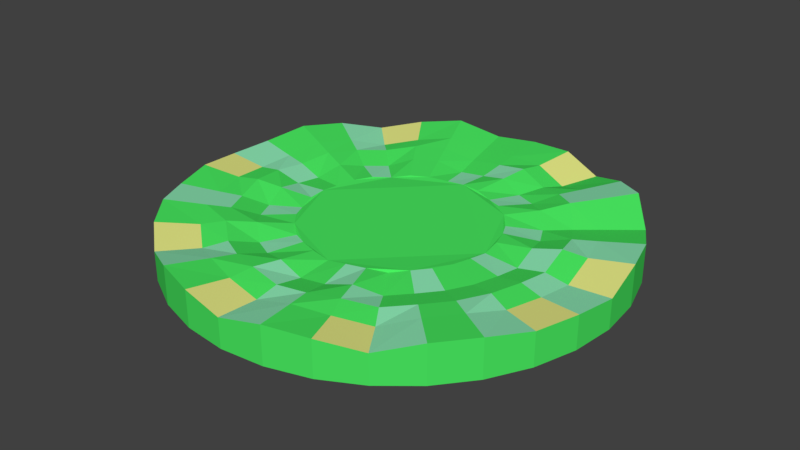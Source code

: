 # Source: plaform_3.blend  (saved by Blender 2.79.0; exported with 4.5.12 LTS)
import bpy
from mathutils import Matrix  # noqa: F401  (used for matrix-valued properties, if any)

bpy.ops.wm.read_factory_settings(use_empty=True)
scene = bpy.context.scene
scene.name = 'Scene'

# ---- collections
col_collection_1 = bpy.data.collections.new('Collection 1'); scene.collection.children.link(col_collection_1)

# ---- materials (node trees are filled in below, after node groups)
mat_material_003 = bpy.data.materials.new('Material.003')
mat_material_003.alpha_threshold = 0.0
mat_material_003.use_transparent_shadow = False
mat_material_003.diffuse_color = (0.06711, 0.8, 0.1171, 1.0)
mat_material_003.roughness = 0.5
mat_material_004 = bpy.data.materials.new('Material.004')
mat_material_004.alpha_threshold = 0.0
mat_material_004.use_transparent_shadow = False
mat_material_004.diffuse_color = (0.2715, 0.8, 0.4632, 1.0)
mat_material_004.roughness = 0.5
mat_material_005 = bpy.data.materials.new('Material.005')
mat_material_005.alpha_threshold = 0.0
mat_material_005.use_transparent_shadow = False
mat_material_005.diffuse_color = (0.7769, 0.8, 0.2354, 1.0)
mat_material_005.roughness = 0.5

# ---- material node trees

# ---- world
world_world = bpy.data.worlds.new('World'); scene.world = world_world
world_world.color = (0.05088, 0.05088, 0.05088)
world_world.use_sun_shadow = False
world_world.sun_shadow_jitter_overblur = 0.0
world_world.cycles.sampling_method = 'MANUAL'

# ---- meshes
me_circle_001 = bpy.data.meshes.new('Circle.001')
me_circle_001.from_pydata([(4.75e-07, 5.0, 0.0), (-0.9755, 4.904, 0.0), (-1.913, 4.619, 0.0), (-2.778, 4.157, 0.0), (-3.536, 3.536, 0.0), (-4.157, 2.778, 0.0), (-4.619, 1.913, 0.0), (-4.904, 0.9755, 0.0), (-5.0, -7.624e-07, 0.0), (-4.904, -0.9755, 0.0), (-4.619, -1.913, 0.0), (-4.157, -2.778, 0.0), (-3.536, -3.536, 0.0), (-2.778, -4.157, 0.0), (-1.913, -4.619, 0.0), (-0.9754, -4.904, 0.0), (2.104e-06, -5.0, 0.0), (0.9755, -4.904, 0.0), (1.913, -4.619, 0.0), (2.778, -4.157, 0.0), (3.536, -3.536, 0.0), (4.157, -2.778, 0.0), (4.619, -1.913, 0.0), (4.904, -0.9754, 0.0), (5.0, 3.688e-06, 0.0), (4.904, 0.9755, 0.0), (4.619, 1.913, 0.0), (4.157, 2.778, 0.0), (3.536, 3.536, 0.0), (2.778, 4.157, 0.0), (1.913, 4.619, 0.0), (0.9754, 4.904, 0.0), (-0.9755, 4.904, 0.844), (4.75e-07, 5.0, 0.9609), (-1.913, 4.619, 0.9609), (-2.778, 4.157, 0.9609), (-3.536, 3.536, 0.844), (-4.157, 2.778, 0.9609), (-4.619, 1.913, 0.9609), (-4.904, 0.9755, 0.844), (-5.0, -7.624e-07, 0.9609), (-4.904, -0.9755, 0.9609), (-4.619, -1.913, 0.844), (-4.157, -2.778, 0.9609), (-3.536, -3.536, 0.9609), (-2.778, -4.157, 0.844), (-1.913, -4.619, 0.9609), (-0.9754, -4.904, 0.9609), (2.104e-06, -5.0, 0.844), (0.9755, -4.904, 0.9609), (1.913, -4.619, 0.9609), (2.778, -4.157, 0.844), (3.536, -3.536, 0.9609), (4.157, -2.778, 0.9609), (4.619, -1.913, 0.9609), (4.904, -0.9754, 0.9609), (5.0, 3.688e-06, 0.844), (4.904, 0.9755, 0.9609), (4.619, 1.913, 0.9609), (4.157, 2.778, 0.844), (3.536, 3.536, 0.9609), (2.778, 4.157, 0.9609), (1.913, 4.619, 0.844), (0.9754, 4.904, 0.9609), (-1.317, 6.623, -0.148), (6.454e-07, 6.753, -0.148), (-2.584, 6.239, -0.148), (-3.752, 5.615, -0.148), (-4.775, 4.775, -0.148), (-5.615, 3.752, -0.148), (-6.239, 2.584, -0.148), (-6.623, 1.317, -0.148), (-6.753, -1.194e-06, -0.148), (-6.623, -1.317, -0.148), (-6.239, -2.584, -0.148), (-5.615, -3.752, -0.148), (-4.775, -4.775, -0.148), (-3.752, -5.615, -0.148), (-2.584, -6.239, -0.148), (-1.317, -6.623, -0.148), (2.846e-06, -6.753, -0.148), (1.317, -6.623, -0.148), (2.584, -6.239, -0.148), (3.752, -5.615, -0.148), (4.775, -4.775, -0.148), (5.615, -3.752, -0.148), (6.239, -2.584, -0.148), (6.623, -1.317, -0.148), (6.753, 4.817e-06, -0.148), (6.623, 1.317, -0.148), (6.239, 2.584, -0.148), (5.615, 3.752, -0.148), (4.775, 4.775, -0.148), (3.752, 5.615, -0.148), (2.584, 6.239, -0.148), (1.317, 6.623, -0.148), (-1.317, 6.623, 0.7102), (6.454e-07, 6.753, 0.8272), (-2.584, 6.239, 1.109), (-3.752, 5.615, 1.109), (-4.775, 4.775, 0.7102), (-5.615, 3.752, 0.8272), (-6.239, 2.584, 1.109), (-6.623, 1.317, 0.7102), (-6.753, -1.194e-06, 0.8272), (-6.623, -1.317, 1.109), (-6.239, -2.584, 0.7102), (-5.615, -3.752, 0.8272), (-4.775, -4.775, 1.109), (-3.752, -5.615, 0.7102), (-2.584, -6.239, 0.8272), (-1.317, -6.623, 1.109), (2.846e-06, -6.753, 0.7102), (1.317, -6.623, 0.8272), (2.584, -6.239, 1.109), (3.752, -5.615, 0.7102), (4.775, -4.775, 0.8272), (5.615, -3.752, 0.8272), (6.239, -2.584, 0.8272), (6.623, -1.317, 0.8272), (6.753, 4.817e-06, 0.7102), (6.623, 1.317, 1.109), (6.239, 2.584, 0.8272), (5.615, 3.752, 0.7102), (4.775, 4.775, 1.109), (3.752, 5.615, 0.8272), (2.584, 6.239, 0.7102), (1.317, 6.623, 1.109), (-1.597, 8.028, -0.2774), (8.803e-07, 8.186, -0.2774), (-3.133, 7.563, -0.2774), (-4.548, 6.806, -0.2774), (-5.788, 5.788, -0.2774), (-6.806, 4.548, -0.2774), (-7.563, 3.133, -0.2774), (-8.028, 1.597, -0.2774), (-8.186, -1.595e-06, -0.2774), (-8.028, -1.597, -0.2774), (-7.563, -3.133, -0.2774), (-6.806, -4.548, -0.2774), (-5.788, -5.788, -0.2774), (-4.548, -6.806, -0.2774), (-3.133, -7.563, -0.2774), (-1.597, -8.028, -0.2774), (3.548e-06, -8.186, -0.2774), (1.597, -8.028, -0.2774), (3.133, -7.563, -0.2774), (4.548, -6.806, -0.2774), (5.788, -5.788, -0.2774), (6.806, -4.548, -0.2774), (7.563, -3.133, -0.2774), (8.028, -1.597, -0.2774), (8.186, 5.691e-06, -0.2774), (8.028, 1.597, -0.2774), (7.563, 3.133, -0.2774), (6.806, 4.548, -0.2774), (5.788, 5.788, -0.2774), (4.548, 6.806, -0.2774), (3.133, 7.563, -0.2774), (1.597, 8.028, -0.2774), (-1.597, 8.028, 0.8226), (8.803e-07, 8.186, 0.9644), (-3.133, 7.563, 1.246), (-4.548, 6.806, 1.246), (-5.788, 5.788, 1.011), (-6.806, 4.548, 1.153), (-7.563, 3.133, 1.246), (-8.028, 1.597, 1.011), (-8.186, -1.595e-06, 1.153), (-8.028, -1.597, 1.246), (-7.563, -3.133, 1.011), (-6.806, -4.548, 1.153), (-5.788, -5.788, 1.246), (-4.548, -6.806, 1.011), (-3.133, -7.563, 1.153), (-1.597, -8.028, 1.246), (3.548e-06, -8.186, 1.011), (1.597, -8.028, 1.153), (3.133, -7.563, 1.246), (4.548, -6.806, 1.011), (5.788, -5.788, 1.153), (6.806, -4.548, 1.153), (7.563, -3.133, 1.153), (8.028, -1.597, 1.153), (8.186, 5.691e-06, 1.011), (8.028, 1.597, 1.434), (7.563, 3.133, 1.153), (6.806, 4.548, 0.8226), (5.788, 5.788, 1.434), (4.548, 6.806, 1.153), (3.133, 7.563, 0.8226), (1.597, 8.028, 1.246), (-1.829, 9.196, -0.3708), (9.728e-07, 9.376, -0.3708), (-3.588, 8.662, -0.3708), (-5.209, 7.796, -0.3708), (-6.63, 6.63, -0.3708), (-7.796, 5.209, -0.3708), (-8.662, 3.588, -0.3708), (-9.196, 1.829, -0.3708), (-9.376, -1.918e-06, -0.3708), (-9.196, -1.829, -0.3708), (-8.662, -3.588, -0.3708), (-7.796, -5.209, -0.3708), (-6.63, -6.63, -0.3708), (-5.209, -7.796, -0.3708), (-3.588, -8.662, -0.3708), (-1.829, -9.196, -0.3708), (4.028e-06, -9.376, -0.3708), (1.829, -9.196, -0.3708), (3.588, -8.662, -0.3708), (5.209, -7.796, -0.3708), (6.63, -6.63, -0.3708), (7.796, -5.209, -0.3708), (8.662, -3.588, -0.3708), (9.196, -1.829, -0.3708), (9.376, 6.428e-06, -0.3708), (9.196, 1.829, -0.3708), (8.662, 3.588, -0.3708), (7.796, 5.209, -0.3708), (6.63, 6.63, -0.3708), (5.209, 7.796, -0.3708), (3.588, 8.662, -0.3708), (1.829, 9.196, -0.3708), (-1.829, 9.196, 0.889), (9.728e-07, 9.376, 1.051), (-3.588, 8.662, 1.374), (-5.209, 7.796, 1.115), (-6.63, 6.63, 0.8178), (-7.796, 5.209, 1.24), (-8.662, 3.588, 1.374), (-9.196, 1.829, 1.077), (-9.376, -1.918e-06, 0.9802), (-9.196, -1.829, 1.115), (-8.662, -3.588, 1.077), (-7.796, -5.209, 1.24), (-6.63, -6.63, 1.115), (-5.209, -7.796, 0.8178), (-3.588, -8.662, 1.24), (-1.829, -9.196, 1.115), (4.028e-06, -9.376, 0.8178), (1.829, -9.196, 1.24), (3.588, -8.662, 1.115), (5.209, -7.796, 0.8178), (6.63, -6.63, 1.24), (7.796, -5.209, 1.24), (8.662, -3.588, 0.9802), (9.196, -1.829, 0.9802), (9.376, 6.428e-06, 0.8178), (9.196, 1.829, 1.303), (8.662, 3.588, 1.24), (7.796, 5.209, 0.889), (6.63, 6.63, 1.562), (5.209, 7.796, 1.24), (3.588, 8.662, 0.6295), (1.829, 9.196, 1.115), (-2.245, 11.28, -0.5514), (1.052e-06, 11.51, -0.5514), (-4.403, 10.63, -0.5514), (-6.392, 9.567, -0.5514), (-8.136, 8.136, -0.5514), (-9.567, 6.392, -0.5514), (-10.63, 4.403, -0.5514), (-11.28, 2.245, -0.5514), (-11.51, -2.516e-06, -0.5514), (-11.28, -2.245, -0.5514), (-10.63, -4.403, -0.5514), (-9.567, -6.392, -0.5514), (-8.136, -8.136, -0.5514), (-6.392, -9.567, -0.5514), (-4.403, -10.63, -0.5514), (-2.245, -11.28, -0.5514), (4.801e-06, -11.51, -0.5514), (2.245, -11.28, -0.5514), (4.403, -10.63, -0.5514), (6.392, -9.567, -0.5514), (8.136, -8.136, -0.5514), (9.567, -6.392, -0.5514), (10.63, -4.403, -0.5514), (11.28, -2.245, -0.5514), (11.51, 7.726e-06, -0.5514), (11.28, 2.245, -0.5514), (10.63, 4.403, -0.5514), (9.567, 6.392, -0.5514), (8.136, 8.136, -0.5514), (6.392, 9.567, -0.5514), (4.403, 10.63, -0.5514), (2.245, 11.28, -0.5514), (-2.245, 11.28, 0.9946), (1.052e-06, 11.51, 1.194), (-4.403, 10.63, 1.59), (-6.392, 9.567, 1.33), (-8.136, 8.136, 0.9661), (-9.567, 6.392, 1.425), (-10.63, 4.403, 1.59), (-11.28, 2.245, 1.226), (-11.51, -2.516e-06, 1.165), (-11.28, -2.245, 1.33), (-10.63, -4.403, 1.226), (-9.567, -6.392, 1.425), (-8.136, -8.136, 1.33), (-6.392, -9.567, 0.9661), (-4.403, -10.63, 1.425), (-2.245, -11.28, 1.33), (4.801e-06, -11.51, 0.9661), (2.245, -11.28, 1.425), (4.403, -10.63, 1.33), (6.392, -9.567, 0.9661), (8.136, -8.136, 1.425), (9.567, -6.392, 1.425), (10.63, -4.403, 1.165), (11.28, -2.245, 1.165), (11.51, 7.726e-06, 0.9661), (11.28, 2.245, 1.561), (10.63, 4.403, 1.425), (9.567, 6.392, 0.9946), (8.136, 8.136, 1.821), (6.392, 9.567, 1.425), (4.403, 10.63, 0.7351), (2.245, 11.28, 1.33)], [], [(1, 0, 31, 30, 29, 28, 27, 26, 25, 24, 23, 22, 21, 20, 19, 18, 17, 16, 15, 14, 13, 12, 11, 10, 9, 8, 7, 6, 5, 4, 3, 2), (32, 34, 35, 36, 37, 38, 39, 40, 41, 42, 43, 44, 45, 46, 47, 48, 49, 50, 51, 52, 53, 54, 55, 56, 57, 58, 59, 60, 61, 62, 63, 33), (3, 4, 68, 67), (29, 30, 94, 93), (56, 55, 119, 120), (2, 3, 67, 66), (28, 29, 93, 92), (55, 54, 118, 119), (1, 2, 66, 64), (27, 28, 92, 91), (54, 53, 117, 118), (0, 1, 64, 65), (26, 27, 91, 90), (53, 52, 116, 117), (25, 26, 90, 89), (52, 51, 115, 116), (24, 25, 89, 88), (51, 50, 114, 115), (23, 24, 88, 87), (50, 49, 113, 114), (22, 23, 87, 86), (49, 48, 112, 113), (21, 22, 86, 85), (48, 47, 111, 112), (20, 21, 85, 84), (47, 46, 110, 111), (19, 20, 84, 83), (46, 45, 109, 110), (18, 19, 83, 82), (45, 44, 108, 109), (17, 18, 82, 81), (44, 43, 107, 108), (16, 17, 81, 80), (43, 42, 106, 107), (73, 74, 138, 137), (100, 99, 163, 164), (126, 125, 189, 190), (72, 73, 137, 136), (99, 98, 162, 163), (125, 124, 188, 189), (71, 72, 136, 135), (98, 96, 160, 162), (124, 123, 187, 188), (70, 71, 135, 134), (96, 97, 161, 160), (123, 122, 186, 187), (69, 70, 134, 133), (95, 65, 129, 159), (122, 121, 185, 186), (68, 69, 133, 132), (94, 95, 159, 158), (121, 120, 184, 185), (67, 68, 132, 131), (93, 94, 158, 157), (120, 119, 183, 184), (66, 67, 131, 130), (92, 93, 157, 156), (119, 118, 182, 183), (64, 66, 130, 128), (91, 92, 156, 155), (118, 117, 181, 182), (65, 64, 128, 129), (90, 91, 155, 154), (117, 116, 180, 181), (89, 90, 154, 153), (116, 115, 179, 180), (57, 56, 120, 121), (30, 31, 95, 94), (4, 5, 69, 68), (58, 57, 121, 122), (31, 0, 65, 95), (5, 6, 70, 69), (59, 58, 122, 123), (32, 33, 97, 96), (6, 7, 71, 70), (60, 59, 123, 124), (34, 32, 96, 98), (7, 8, 72, 71), (61, 60, 124, 125), (35, 34, 98, 99), (8, 9, 73, 72), (62, 61, 125, 126), (36, 35, 99, 100), (9, 10, 74, 73), (63, 62, 126, 127), (37, 36, 100, 101), (10, 11, 75, 74), (33, 63, 127, 97), (38, 37, 101, 102), (11, 12, 76, 75), (39, 38, 102, 103), (12, 13, 77, 76), (40, 39, 103, 104), (13, 14, 78, 77), (41, 40, 104, 105), (14, 15, 79, 78), (42, 41, 105, 106), (15, 16, 80, 79), (167, 166, 230, 231), (139, 140, 204, 203), (166, 165, 229, 230), (161, 191, 255, 225), (138, 139, 203, 202), (165, 164, 228, 229), (191, 190, 254, 255), (137, 138, 202, 201), (164, 163, 227, 228), (190, 189, 253, 254), (136, 137, 201, 200), (163, 162, 226, 227), (189, 188, 252, 253), (135, 136, 200, 199), (162, 160, 224, 226), (188, 187, 251, 252), (134, 135, 199, 198), (160, 161, 225, 224), (187, 186, 250, 251), (133, 134, 198, 197), (159, 129, 193, 223), (186, 185, 249, 250), (132, 133, 197, 196), (158, 159, 223, 222), (185, 184, 248, 249), (131, 132, 196, 195), (157, 158, 222, 221), (184, 183, 247, 248), (130, 131, 195, 194), (156, 157, 221, 220), (183, 182, 246, 247), (128, 130, 194, 192), (127, 126, 190, 191), (101, 100, 164, 165), (74, 75, 139, 138), (97, 127, 191, 161), (102, 101, 165, 166), (75, 76, 140, 139), (103, 102, 166, 167), (76, 77, 141, 140), (104, 103, 167, 168), (77, 78, 142, 141), (105, 104, 168, 169), (78, 79, 143, 142), (106, 105, 169, 170), (79, 80, 144, 143), (107, 106, 170, 171), (80, 81, 145, 144), (108, 107, 171, 172), (81, 82, 146, 145), (109, 108, 172, 173), (82, 83, 147, 146), (110, 109, 173, 174), (83, 84, 148, 147), (111, 110, 174, 175), (84, 85, 149, 148), (112, 111, 175, 176), (85, 86, 150, 149), (113, 112, 176, 177), (86, 87, 151, 150), (114, 113, 177, 178), (87, 88, 152, 151), (115, 114, 178, 179), (88, 89, 153, 152), (208, 209, 273, 272), (235, 234, 298, 299), (207, 208, 272, 271), (234, 233, 297, 298), (206, 207, 271, 270), (233, 232, 296, 297), (205, 206, 270, 269), (232, 231, 295, 296), (204, 205, 269, 268), (231, 230, 294, 295), (203, 204, 268, 267), (230, 229, 293, 294), (225, 255, 319, 289), (202, 203, 267, 266), (229, 228, 292, 293), (255, 254, 318, 319), (201, 202, 266, 265), (228, 227, 291, 292), (254, 253, 317, 318), (200, 201, 265, 264), (227, 226, 290, 291), (253, 252, 316, 317), (199, 200, 264, 263), (226, 224, 288, 290), (252, 251, 315, 316), (198, 199, 263, 262), (224, 225, 289, 288), (251, 250, 314, 315), (197, 198, 262, 261), (223, 193, 257, 287), (250, 249, 313, 314), (196, 197, 261, 260), (140, 141, 205, 204), (168, 167, 231, 232), (141, 142, 206, 205), (169, 168, 232, 233), (142, 143, 207, 206), (170, 169, 233, 234), (143, 144, 208, 207), (171, 170, 234, 235), (144, 145, 209, 208), (172, 171, 235, 236), (145, 146, 210, 209), (173, 172, 236, 237), (146, 147, 211, 210), (174, 173, 237, 238), (147, 148, 212, 211), (175, 174, 238, 239), (148, 149, 213, 212), (176, 175, 239, 240), (149, 150, 214, 213), (177, 176, 240, 241), (150, 151, 215, 214), (178, 177, 241, 242), (151, 152, 216, 215), (179, 178, 242, 243), (152, 153, 217, 216), (180, 179, 243, 244), (153, 154, 218, 217), (181, 180, 244, 245), (154, 155, 219, 218), (129, 128, 192, 193), (182, 181, 245, 246), (155, 156, 220, 219), (273, 274, 306, 305), (260, 261, 293, 292), (287, 257, 289, 319), (274, 275, 307, 306), (261, 262, 294, 293), (275, 276, 308, 307), (262, 263, 295, 294), (276, 277, 309, 308), (263, 264, 296, 295), (277, 278, 310, 309), (264, 265, 297, 296), (278, 279, 311, 310), (265, 266, 298, 297), (279, 280, 312, 311), (266, 267, 299, 298), (280, 281, 313, 312), (267, 268, 300, 299), (281, 282, 314, 313), (268, 269, 301, 300), (282, 283, 315, 314), (269, 270, 302, 301), (257, 256, 288, 289), (283, 284, 316, 315), (270, 271, 303, 302), (256, 258, 290, 288), (284, 285, 317, 316), (271, 272, 304, 303), (258, 259, 291, 290), (285, 286, 318, 317), (272, 273, 305, 304), (259, 260, 292, 291), (286, 287, 319, 318), (236, 235, 299, 300), (209, 210, 274, 273), (237, 236, 300, 301), (210, 211, 275, 274), (238, 237, 301, 302), (211, 212, 276, 275), (239, 238, 302, 303), (212, 213, 277, 276), (240, 239, 303, 304), (213, 214, 278, 277), (241, 240, 304, 305), (214, 215, 279, 278), (242, 241, 305, 306), (215, 216, 280, 279), (243, 242, 306, 307), (216, 217, 281, 280), (244, 243, 307, 308), (217, 218, 282, 281), (245, 244, 308, 309), (218, 219, 283, 282), (193, 192, 256, 257), (246, 245, 309, 310), (219, 220, 284, 283), (192, 194, 258, 256), (247, 246, 310, 311), (220, 221, 285, 284), (194, 195, 259, 258), (248, 247, 311, 312), (221, 222, 286, 285), (195, 196, 260, 259), (249, 248, 312, 313), (222, 223, 287, 286)])
me_circle_001.polygons.foreach_set('material_index', [0, 0, 0, 0, 1, 0, 0, 0, 0, 0, 0, 0, 0, 1, 0, 0, 0, 0, 0, 1, 0, 0, 0, 0, 0, 0, 0, 1, 0, 0, 0, 0, 0, 1, 0, 0, 0, 0, 0, 0, 0, 0, 0, 0, 0, 0, 0, 0, 0, 0, 0, 1, 0, 0, 0, 0, 0, 0, 0, 0, 0, 0, 0, 0, 0, 0, 0, 0, 0, 0, 0, 0, 1, 1, 0, 0, 0, 0, 0, 0, 0, 1, 0, 0, 0, 1, 0, 0, 0, 0, 0, 0, 0, 0, 1, 0, 0, 0, 0, 0, 0, 0, 0, 1, 0, 0, 0, 0, 0, 0, 1, 0, 0, 0, 0, 0, 0, 0, 0, 1, 0, 0, 0, 0, 0, 1, 0, 0, 0, 0, 0, 0, 0, 1, 0, 0, 0, 0, 1, 0, 0, 0, 0, 0, 0, 0, 0, 0, 0, 0, 0, 0, 0, 0, 1, 0, 0, 0, 0, 0, 1, 0, 0, 1, 0, 0, 0, 2, 0, 1, 0, 0, 0, 0, 0, 0, 1, 2, 0, 2, 0, 0, 0, 1, 0, 0, 0, 0, 0, 0, 0, 0, 1, 0, 0, 1, 0, 0, 0, 0, 0, 1, 0, 0, 0, 0, 0, 1, 0, 0, 0, 0, 0, 1, 0, 0, 0, 0, 0, 1, 0, 0, 0, 0, 1, 0, 0, 0, 0, 0, 0, 0, 0, 0, 0, 0, 0, 0, 0, 0, 0, 0, 0, 0, 0, 0, 0, 0, 0, 0, 0, 0, 0, 0, 0, 0, 0, 0, 0, 0, 2, 0, 1, 0, 0, 0, 2, 0, 1, 0, 0, 0, 2, 0, 1, 0, 0, 0, 0, 1, 0, 0, 2, 0, 0, 1, 0, 0, 2, 0])
me_circle_001.materials.append(mat_material_003)
me_circle_001.materials.append(mat_material_004)
me_circle_001.materials.append(mat_material_005)
me_circle_001.use_remesh_preserve_volume = False
me_circle_001.use_remesh_preserve_attributes = False
me_circle_001.use_mirror_vertex_groups = False
me_circle_001.update()

# ---- objects
ob_circle = bpy.data.objects.new('Circle', me_circle_001)

# ---- transforms, parenting, visibility, modifiers, constraints
ob_circle.location = (0.0, 0.0, 0.0)
ob_circle.lineart.crease_threshold = 0.0

# ---- collection membership
col_collection_1.objects.link(ob_circle)

# ---- scene / render settings (as saved in the file)
scene.frame_start = 1; scene.frame_end = 250; scene.frame_set(1)
scene.render.engine = 'BLENDER_EEVEE_NEXT'
scene.render.resolution_percentage = 50
scene.render.dither_intensity = 0.0
scene.cycles.use_denoising = False
scene.cycles.samples = 128
scene.cycles.sampling_pattern = 'TABULATED_SOBOL'
scene.cycles.use_adaptive_sampling = False
scene.cycles.use_light_tree = False
scene.cycles.blur_glossy = 0.0
scene.cycles.sample_clamp_indirect = 0.0
scene.view_settings.view_transform = 'Standard'
bpy.context.view_layer.update()

# ---- added for rendering (the .blend has no active camera and no usable light): camera, sun
cam_auto = bpy.data.cameras.new('AutoCamera')
cam_auto.lens = 50.0
cam_auto.sensor_width = 36.0
cam_auto.clip_end = 1000.0
ob_auto_camera = bpy.data.objects.new('AutoCamera', cam_auto)
scene.collection.objects.link(ob_auto_camera)
ob_auto_camera.location = (30.1896, -36.2275, 24.7864)
ob_auto_camera.rotation_euler = (1.09748, -7.21219e-08, 0.694738)
scene.camera = ob_auto_camera
light_auto_sun = bpy.data.lights.new('AutoSun', 'SUN')
light_auto_sun.energy = 3.0
light_auto_sun.angle = 0.0523599
ob_auto_sun = bpy.data.objects.new('AutoSun', light_auto_sun)
scene.collection.objects.link(ob_auto_sun)
ob_auto_sun.rotation_euler = (0.872665, 0.174533, 0.523599)
bpy.context.view_layer.update()
